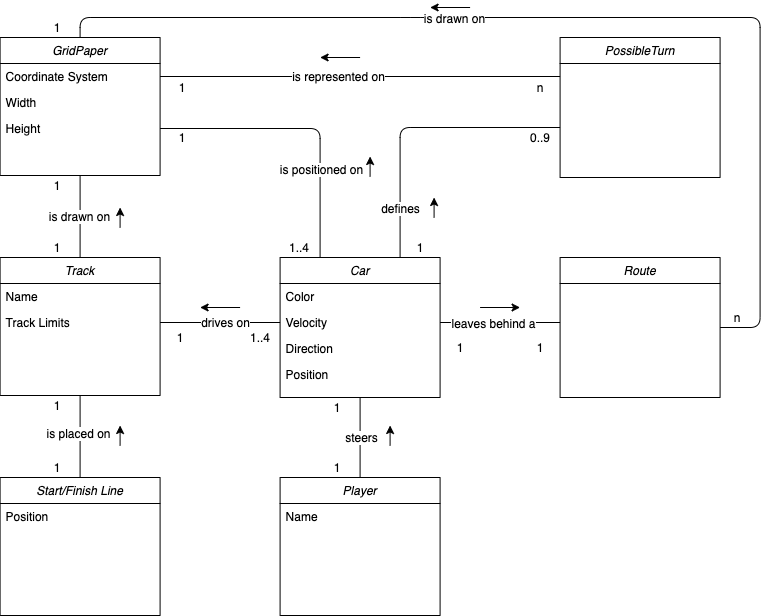

The diagram above was exported from draw.io. Its source (the exported page's mxGraphModel, read from the mxfile embedded in the PNG):
<mxGraphModel dx="1106" dy="911" grid="1" gridSize="10" guides="1" tooltips="1" connect="1" arrows="1" fold="1" page="1" pageScale="1" pageWidth="827" pageHeight="1169" math="0" shadow="0">
  <root>
    <mxCell id="WIyWlLk6GJQsqaUBKTNV-0" />
    <mxCell id="WIyWlLk6GJQsqaUBKTNV-1" parent="WIyWlLk6GJQsqaUBKTNV-0" />
    <mxCell id="zkfFHV4jXpPFQw0GAbJ--0" value="Route" style="swimlane;fontStyle=2;align=center;verticalAlign=top;childLayout=stackLayout;horizontal=1;startSize=26;horizontalStack=0;resizeParent=1;resizeLast=0;collapsible=1;marginBottom=0;rounded=0;shadow=0;strokeWidth=1;" parent="WIyWlLk6GJQsqaUBKTNV-1" vertex="1">
      <mxGeometry x="592.59" y="340" width="160" height="140" as="geometry">
        <mxRectangle x="230" y="140" width="160" height="26" as="alternateBounds" />
      </mxGeometry>
    </mxCell>
    <mxCell id="_Ce2236hqP0dLdOvEONe-0" value="PossibleTurn" style="swimlane;fontStyle=2;align=center;verticalAlign=top;childLayout=stackLayout;horizontal=1;startSize=26;horizontalStack=0;resizeParent=1;resizeLast=0;collapsible=1;marginBottom=0;rounded=0;shadow=0;strokeWidth=1;" parent="WIyWlLk6GJQsqaUBKTNV-1" vertex="1">
      <mxGeometry x="592.59" y="120" width="160" height="140" as="geometry">
        <mxRectangle x="230" y="140" width="160" height="26" as="alternateBounds" />
      </mxGeometry>
    </mxCell>
    <mxCell id="_Ce2236hqP0dLdOvEONe-6" value="Car" style="swimlane;fontStyle=2;align=center;verticalAlign=top;childLayout=stackLayout;horizontal=1;startSize=26;horizontalStack=0;resizeParent=1;resizeLast=0;collapsible=1;marginBottom=0;rounded=0;shadow=0;strokeWidth=1;" parent="WIyWlLk6GJQsqaUBKTNV-1" vertex="1">
      <mxGeometry x="312.59000000000003" y="340" width="160" height="140" as="geometry">
        <mxRectangle x="230" y="140" width="160" height="26" as="alternateBounds" />
      </mxGeometry>
    </mxCell>
    <mxCell id="_Ce2236hqP0dLdOvEONe-7" value="Color" style="text;align=left;verticalAlign=top;spacingLeft=4;spacingRight=4;overflow=hidden;rotatable=0;points=[[0,0.5],[1,0.5]];portConstraint=eastwest;" parent="_Ce2236hqP0dLdOvEONe-6" vertex="1">
      <mxGeometry y="26" width="160" height="26" as="geometry" />
    </mxCell>
    <mxCell id="_Ce2236hqP0dLdOvEONe-40" value="Velocity" style="text;align=left;verticalAlign=top;spacingLeft=4;spacingRight=4;overflow=hidden;rotatable=0;points=[[0,0.5],[1,0.5]];portConstraint=eastwest;" parent="_Ce2236hqP0dLdOvEONe-6" vertex="1">
      <mxGeometry y="52" width="160" height="26" as="geometry" />
    </mxCell>
    <mxCell id="J83h_mVovAWVlKE6ixnx-26" value="Direction" style="text;strokeColor=none;fillColor=none;align=left;verticalAlign=top;spacingLeft=4;spacingRight=4;overflow=hidden;rotatable=0;points=[[0,0.5],[1,0.5]];portConstraint=eastwest;" parent="_Ce2236hqP0dLdOvEONe-6" vertex="1">
      <mxGeometry y="78" width="160" height="26" as="geometry" />
    </mxCell>
    <mxCell id="J83h_mVovAWVlKE6ixnx-42" value="Position" style="text;strokeColor=none;fillColor=none;align=left;verticalAlign=top;spacingLeft=4;spacingRight=4;overflow=hidden;rotatable=0;points=[[0,0.5],[1,0.5]];portConstraint=eastwest;" parent="_Ce2236hqP0dLdOvEONe-6" vertex="1">
      <mxGeometry y="104" width="160" height="26" as="geometry" />
    </mxCell>
    <mxCell id="J83h_mVovAWVlKE6ixnx-13" value="Start/Finish Line" style="swimlane;fontStyle=2;align=center;verticalAlign=top;childLayout=stackLayout;horizontal=1;startSize=26;horizontalStack=0;resizeParent=1;resizeLast=0;collapsible=1;marginBottom=0;rounded=0;shadow=0;strokeWidth=1;" parent="WIyWlLk6GJQsqaUBKTNV-1" vertex="1">
      <mxGeometry x="32.59" y="560" width="160" height="138" as="geometry">
        <mxRectangle x="230" y="140" width="160" height="26" as="alternateBounds" />
      </mxGeometry>
    </mxCell>
    <mxCell id="J83h_mVovAWVlKE6ixnx-25" value="Position" style="text;strokeColor=none;fillColor=none;align=left;verticalAlign=top;spacingLeft=4;spacingRight=4;overflow=hidden;rotatable=0;points=[[0,0.5],[1,0.5]];portConstraint=eastwest;" parent="J83h_mVovAWVlKE6ixnx-13" vertex="1">
      <mxGeometry y="26" width="160" height="26" as="geometry" />
    </mxCell>
    <mxCell id="J83h_mVovAWVlKE6ixnx-0" value="" style="group" parent="WIyWlLk6GJQsqaUBKTNV-1" vertex="1" connectable="0">
      <mxGeometry x="32.59" y="120.00000000000001" width="162" height="138" as="geometry" />
    </mxCell>
    <mxCell id="_Ce2236hqP0dLdOvEONe-25" value="GridPaper" style="swimlane;fontStyle=2;align=center;verticalAlign=top;childLayout=stackLayout;horizontal=1;startSize=26;horizontalStack=0;resizeParent=1;resizeLast=0;collapsible=1;marginBottom=0;rounded=0;shadow=0;strokeWidth=1;" parent="J83h_mVovAWVlKE6ixnx-0" vertex="1">
      <mxGeometry width="160" height="138" as="geometry">
        <mxRectangle x="230" y="140" width="160" height="26" as="alternateBounds" />
      </mxGeometry>
    </mxCell>
    <mxCell id="J83h_mVovAWVlKE6ixnx-20" value="Coordinate System" style="text;strokeColor=none;fillColor=none;align=left;verticalAlign=top;spacingLeft=4;spacingRight=4;overflow=hidden;rotatable=0;points=[[0,0.5],[1,0.5]];portConstraint=eastwest;" parent="_Ce2236hqP0dLdOvEONe-25" vertex="1">
      <mxGeometry y="26" width="160" height="26" as="geometry" />
    </mxCell>
    <mxCell id="J83h_mVovAWVlKE6ixnx-21" value="Width" style="text;strokeColor=none;fillColor=none;align=left;verticalAlign=top;spacingLeft=4;spacingRight=4;overflow=hidden;rotatable=0;points=[[0,0.5],[1,0.5]];portConstraint=eastwest;" parent="_Ce2236hqP0dLdOvEONe-25" vertex="1">
      <mxGeometry y="52" width="160" height="26" as="geometry" />
    </mxCell>
    <mxCell id="J83h_mVovAWVlKE6ixnx-22" value="Height" style="text;strokeColor=none;fillColor=none;align=left;verticalAlign=top;spacingLeft=4;spacingRight=4;overflow=hidden;rotatable=0;points=[[0,0.5],[1,0.5]];portConstraint=eastwest;" parent="_Ce2236hqP0dLdOvEONe-25" vertex="1">
      <mxGeometry y="78" width="160" height="26" as="geometry" />
    </mxCell>
    <mxCell id="J83h_mVovAWVlKE6ixnx-4" value="Track" style="swimlane;fontStyle=2;align=center;verticalAlign=top;childLayout=stackLayout;horizontal=1;startSize=26;horizontalStack=0;resizeParent=1;resizeLast=0;collapsible=1;marginBottom=0;rounded=0;shadow=0;strokeWidth=1;" parent="WIyWlLk6GJQsqaUBKTNV-1" vertex="1">
      <mxGeometry x="32.59" y="340" width="160" height="138" as="geometry">
        <mxRectangle x="230" y="140" width="160" height="26" as="alternateBounds" />
      </mxGeometry>
    </mxCell>
    <mxCell id="J83h_mVovAWVlKE6ixnx-23" value="Name" style="text;strokeColor=none;fillColor=none;align=left;verticalAlign=top;spacingLeft=4;spacingRight=4;overflow=hidden;rotatable=0;points=[[0,0.5],[1,0.5]];portConstraint=eastwest;" parent="J83h_mVovAWVlKE6ixnx-4" vertex="1">
      <mxGeometry y="26" width="160" height="26" as="geometry" />
    </mxCell>
    <mxCell id="J83h_mVovAWVlKE6ixnx-24" value="Track Limits" style="text;strokeColor=none;fillColor=none;align=left;verticalAlign=top;spacingLeft=4;spacingRight=4;overflow=hidden;rotatable=0;points=[[0,0.5],[1,0.5]];portConstraint=eastwest;" parent="J83h_mVovAWVlKE6ixnx-4" vertex="1">
      <mxGeometry y="52" width="160" height="26" as="geometry" />
    </mxCell>
    <mxCell id="_Ce2236hqP0dLdOvEONe-12" value="Player" style="swimlane;fontStyle=2;align=center;verticalAlign=top;childLayout=stackLayout;horizontal=1;startSize=26;horizontalStack=0;resizeParent=1;resizeLast=0;collapsible=1;marginBottom=0;rounded=0;shadow=0;strokeWidth=1;" parent="WIyWlLk6GJQsqaUBKTNV-1" vertex="1">
      <mxGeometry x="312.59000000000003" y="560" width="160" height="138" as="geometry">
        <mxRectangle x="230" y="140" width="160" height="26" as="alternateBounds" />
      </mxGeometry>
    </mxCell>
    <mxCell id="_Ce2236hqP0dLdOvEONe-14" value="Name" style="text;align=left;verticalAlign=top;spacingLeft=4;spacingRight=4;overflow=hidden;rotatable=0;points=[[0,0.5],[1,0.5]];portConstraint=eastwest;" parent="_Ce2236hqP0dLdOvEONe-12" vertex="1">
      <mxGeometry y="26" width="160" height="26" as="geometry" />
    </mxCell>
    <mxCell id="J83h_mVovAWVlKE6ixnx-27" value="" style="endArrow=none;html=1;exitX=0.5;exitY=0;exitDx=0;exitDy=0;entryX=0.5;entryY=1;entryDx=0;entryDy=0;" parent="WIyWlLk6GJQsqaUBKTNV-1" source="J83h_mVovAWVlKE6ixnx-4" target="_Ce2236hqP0dLdOvEONe-25" edge="1">
      <mxGeometry width="50" height="50" relative="1" as="geometry">
        <mxPoint x="-47.41" y="250" as="sourcePoint" />
        <mxPoint x="2.5900000000000034" y="200" as="targetPoint" />
      </mxGeometry>
    </mxCell>
    <mxCell id="J83h_mVovAWVlKE6ixnx-28" value="is drawn on" style="text;html=1;align=center;verticalAlign=middle;resizable=0;points=[];labelBackgroundColor=#ffffff;" parent="J83h_mVovAWVlKE6ixnx-27" vertex="1" connectable="0">
      <mxGeometry x="0.0122" y="1" relative="1" as="geometry">
        <mxPoint as="offset" />
      </mxGeometry>
    </mxCell>
    <mxCell id="J83h_mVovAWVlKE6ixnx-29" value="" style="endArrow=none;html=1;startArrow=classic;startFill=1;endFill=0;" parent="WIyWlLk6GJQsqaUBKTNV-1" edge="1">
      <mxGeometry width="50" height="50" relative="1" as="geometry">
        <mxPoint x="152.59" y="290" as="sourcePoint" />
        <mxPoint x="152.59" y="310" as="targetPoint" />
      </mxGeometry>
    </mxCell>
    <mxCell id="J83h_mVovAWVlKE6ixnx-30" value="" style="endArrow=none;html=1;entryX=0.5;entryY=1;entryDx=0;entryDy=0;exitX=0.5;exitY=0;exitDx=0;exitDy=0;" parent="WIyWlLk6GJQsqaUBKTNV-1" source="J83h_mVovAWVlKE6ixnx-13" target="J83h_mVovAWVlKE6ixnx-4" edge="1">
      <mxGeometry width="50" height="50" relative="1" as="geometry">
        <mxPoint x="-27.409999999999997" y="550" as="sourcePoint" />
        <mxPoint x="22.590000000000003" y="500" as="targetPoint" />
      </mxGeometry>
    </mxCell>
    <mxCell id="J83h_mVovAWVlKE6ixnx-31" value="is placed on" style="text;html=1;align=center;verticalAlign=middle;resizable=0;points=[];labelBackgroundColor=#ffffff;" parent="J83h_mVovAWVlKE6ixnx-30" vertex="1" connectable="0">
      <mxGeometry x="0.0935" y="2" relative="1" as="geometry">
        <mxPoint as="offset" />
      </mxGeometry>
    </mxCell>
    <mxCell id="J83h_mVovAWVlKE6ixnx-32" value="" style="endArrow=none;html=1;startArrow=classic;startFill=1;endFill=0;" parent="WIyWlLk6GJQsqaUBKTNV-1" edge="1">
      <mxGeometry width="50" height="50" relative="1" as="geometry">
        <mxPoint x="152.59" y="508" as="sourcePoint" />
        <mxPoint x="152.59" y="528" as="targetPoint" />
      </mxGeometry>
    </mxCell>
    <mxCell id="J83h_mVovAWVlKE6ixnx-33" value="" style="endArrow=none;html=1;entryX=0;entryY=0.5;entryDx=0;entryDy=0;exitX=1;exitY=0.5;exitDx=0;exitDy=0;" parent="WIyWlLk6GJQsqaUBKTNV-1" source="J83h_mVovAWVlKE6ixnx-24" target="_Ce2236hqP0dLdOvEONe-40" edge="1">
      <mxGeometry width="50" height="50" relative="1" as="geometry">
        <mxPoint x="292.59000000000003" y="510" as="sourcePoint" />
        <mxPoint x="342.59000000000003" y="460" as="targetPoint" />
      </mxGeometry>
    </mxCell>
    <mxCell id="J83h_mVovAWVlKE6ixnx-34" value="drives on" style="text;html=1;align=center;verticalAlign=middle;resizable=0;points=[];labelBackgroundColor=#ffffff;" parent="J83h_mVovAWVlKE6ixnx-33" vertex="1" connectable="0">
      <mxGeometry x="0.075" y="1" relative="1" as="geometry">
        <mxPoint as="offset" />
      </mxGeometry>
    </mxCell>
    <mxCell id="J83h_mVovAWVlKE6ixnx-35" value="" style="endArrow=classic;html=1;" parent="WIyWlLk6GJQsqaUBKTNV-1" edge="1">
      <mxGeometry width="50" height="50" relative="1" as="geometry">
        <mxPoint x="272.59000000000003" y="390" as="sourcePoint" />
        <mxPoint x="232.59" y="390" as="targetPoint" />
      </mxGeometry>
    </mxCell>
    <mxCell id="J83h_mVovAWVlKE6ixnx-36" value="" style="endArrow=none;html=1;entryX=0.5;entryY=1;entryDx=0;entryDy=0;exitX=0.5;exitY=0;exitDx=0;exitDy=0;" parent="WIyWlLk6GJQsqaUBKTNV-1" source="_Ce2236hqP0dLdOvEONe-12" target="_Ce2236hqP0dLdOvEONe-6" edge="1">
      <mxGeometry width="50" height="50" relative="1" as="geometry">
        <mxPoint x="232.59" y="560" as="sourcePoint" />
        <mxPoint x="282.59000000000003" y="510" as="targetPoint" />
      </mxGeometry>
    </mxCell>
    <mxCell id="J83h_mVovAWVlKE6ixnx-37" value="steers" style="text;html=1;align=center;verticalAlign=middle;resizable=0;points=[];labelBackgroundColor=#ffffff;" parent="J83h_mVovAWVlKE6ixnx-36" vertex="1" connectable="0">
      <mxGeometry x="0.0167" y="-1" relative="1" as="geometry">
        <mxPoint as="offset" />
      </mxGeometry>
    </mxCell>
    <mxCell id="J83h_mVovAWVlKE6ixnx-38" value="" style="endArrow=none;html=1;startArrow=classic;startFill=1;endFill=0;" parent="WIyWlLk6GJQsqaUBKTNV-1" edge="1">
      <mxGeometry width="50" height="50" relative="1" as="geometry">
        <mxPoint x="422.59000000000003" y="508" as="sourcePoint" />
        <mxPoint x="422.59000000000003" y="528" as="targetPoint" />
      </mxGeometry>
    </mxCell>
    <mxCell id="J83h_mVovAWVlKE6ixnx-39" value="" style="endArrow=none;html=1;exitX=1;exitY=0.5;exitDx=0;exitDy=0;" parent="WIyWlLk6GJQsqaUBKTNV-1" source="_Ce2236hqP0dLdOvEONe-40" edge="1">
      <mxGeometry width="50" height="50" relative="1" as="geometry">
        <mxPoint x="272.59000000000003" y="320" as="sourcePoint" />
        <mxPoint x="592.59" y="405" as="targetPoint" />
      </mxGeometry>
    </mxCell>
    <mxCell id="J83h_mVovAWVlKE6ixnx-40" value="leaves behind a" style="text;html=1;align=center;verticalAlign=middle;resizable=0;points=[];labelBackgroundColor=#ffffff;" parent="J83h_mVovAWVlKE6ixnx-39" vertex="1" connectable="0">
      <mxGeometry x="-0.1098" relative="1" as="geometry">
        <mxPoint as="offset" />
      </mxGeometry>
    </mxCell>
    <mxCell id="J83h_mVovAWVlKE6ixnx-41" value="" style="endArrow=none;html=1;startArrow=classic;startFill=1;endFill=0;" parent="WIyWlLk6GJQsqaUBKTNV-1" edge="1">
      <mxGeometry width="50" height="50" relative="1" as="geometry">
        <mxPoint x="552.59" y="390" as="sourcePoint" />
        <mxPoint x="512.59" y="390" as="targetPoint" />
      </mxGeometry>
    </mxCell>
    <mxCell id="J83h_mVovAWVlKE6ixnx-45" value="" style="endArrow=none;html=1;entryX=1;entryY=0.5;entryDx=0;entryDy=0;exitX=0.25;exitY=0;exitDx=0;exitDy=0;" parent="WIyWlLk6GJQsqaUBKTNV-1" source="_Ce2236hqP0dLdOvEONe-6" target="J83h_mVovAWVlKE6ixnx-22" edge="1">
      <mxGeometry width="50" height="50" relative="1" as="geometry">
        <mxPoint x="352.59000000000003" y="300" as="sourcePoint" />
        <mxPoint x="402.59000000000003" y="250" as="targetPoint" />
        <Array as="points">
          <mxPoint x="352.59000000000003" y="211" />
        </Array>
      </mxGeometry>
    </mxCell>
    <mxCell id="J83h_mVovAWVlKE6ixnx-46" value="is positioned on" style="text;html=1;align=center;verticalAlign=middle;resizable=0;points=[];labelBackgroundColor=#ffffff;" parent="J83h_mVovAWVlKE6ixnx-45" vertex="1" connectable="0">
      <mxGeometry x="-0.3812" y="-1" relative="1" as="geometry">
        <mxPoint as="offset" />
      </mxGeometry>
    </mxCell>
    <mxCell id="J83h_mVovAWVlKE6ixnx-47" value="" style="endArrow=none;html=1;startArrow=classic;startFill=1;endFill=0;" parent="WIyWlLk6GJQsqaUBKTNV-1" edge="1">
      <mxGeometry width="50" height="50" relative="1" as="geometry">
        <mxPoint x="402.59000000000003" y="239" as="sourcePoint" />
        <mxPoint x="402.59000000000003" y="259" as="targetPoint" />
      </mxGeometry>
    </mxCell>
    <mxCell id="J83h_mVovAWVlKE6ixnx-49" value="" style="endArrow=none;html=1;exitX=0.75;exitY=0;exitDx=0;exitDy=0;" parent="WIyWlLk6GJQsqaUBKTNV-1" source="_Ce2236hqP0dLdOvEONe-6" edge="1">
      <mxGeometry width="50" height="50" relative="1" as="geometry">
        <mxPoint x="512.59" y="290" as="sourcePoint" />
        <mxPoint x="592.59" y="210" as="targetPoint" />
        <Array as="points">
          <mxPoint x="432.59000000000003" y="210" />
        </Array>
      </mxGeometry>
    </mxCell>
    <mxCell id="J83h_mVovAWVlKE6ixnx-54" value="defines" style="text;html=1;align=center;verticalAlign=middle;resizable=0;points=[];labelBackgroundColor=#ffffff;" parent="J83h_mVovAWVlKE6ixnx-49" vertex="1" connectable="0">
      <mxGeometry x="-0.5356" relative="1" as="geometry">
        <mxPoint y="17.5" as="offset" />
      </mxGeometry>
    </mxCell>
    <mxCell id="J83h_mVovAWVlKE6ixnx-50" value="" style="endArrow=none;html=1;exitX=1;exitY=0.5;exitDx=0;exitDy=0;entryX=0.5;entryY=0;entryDx=0;entryDy=0;" parent="WIyWlLk6GJQsqaUBKTNV-1" source="zkfFHV4jXpPFQw0GAbJ--0" target="_Ce2236hqP0dLdOvEONe-25" edge="1">
      <mxGeometry width="50" height="50" relative="1" as="geometry">
        <mxPoint x="862.59" y="480" as="sourcePoint" />
        <mxPoint x="912.59" y="430" as="targetPoint" />
        <Array as="points">
          <mxPoint x="792.59" y="410" />
          <mxPoint x="792.59" y="100" />
          <mxPoint x="442.59000000000003" y="100" />
          <mxPoint x="112.59" y="100" />
        </Array>
      </mxGeometry>
    </mxCell>
    <mxCell id="J83h_mVovAWVlKE6ixnx-56" value="is drawn on" style="text;html=1;align=center;verticalAlign=middle;resizable=0;points=[];labelBackgroundColor=#ffffff;" parent="J83h_mVovAWVlKE6ixnx-50" vertex="1" connectable="0">
      <mxGeometry x="0.2486" relative="1" as="geometry">
        <mxPoint as="offset" />
      </mxGeometry>
    </mxCell>
    <mxCell id="J83h_mVovAWVlKE6ixnx-51" value="" style="endArrow=none;html=1;entryX=1;entryY=0.5;entryDx=0;entryDy=0;" parent="WIyWlLk6GJQsqaUBKTNV-1" target="J83h_mVovAWVlKE6ixnx-20" edge="1">
      <mxGeometry width="50" height="50" relative="1" as="geometry">
        <mxPoint x="592.59" y="159" as="sourcePoint" />
        <mxPoint x="332.59000000000003" y="140" as="targetPoint" />
      </mxGeometry>
    </mxCell>
    <mxCell id="J83h_mVovAWVlKE6ixnx-52" value="is represented on" style="text;html=1;align=center;verticalAlign=middle;resizable=0;points=[];labelBackgroundColor=#ffffff;" parent="J83h_mVovAWVlKE6ixnx-51" vertex="1" connectable="0">
      <mxGeometry x="0.1108" y="-1" relative="1" as="geometry">
        <mxPoint as="offset" />
      </mxGeometry>
    </mxCell>
    <mxCell id="J83h_mVovAWVlKE6ixnx-53" value="" style="endArrow=classic;html=1;" parent="WIyWlLk6GJQsqaUBKTNV-1" edge="1">
      <mxGeometry width="50" height="50" relative="1" as="geometry">
        <mxPoint x="392.59000000000003" y="140" as="sourcePoint" />
        <mxPoint x="352.59000000000003" y="140" as="targetPoint" />
      </mxGeometry>
    </mxCell>
    <mxCell id="J83h_mVovAWVlKE6ixnx-55" value="" style="endArrow=none;html=1;startArrow=classic;startFill=1;endFill=0;" parent="WIyWlLk6GJQsqaUBKTNV-1" edge="1">
      <mxGeometry width="50" height="50" relative="1" as="geometry">
        <mxPoint x="466.59000000000003" y="280" as="sourcePoint" />
        <mxPoint x="466.59000000000003" y="300" as="targetPoint" />
      </mxGeometry>
    </mxCell>
    <mxCell id="J83h_mVovAWVlKE6ixnx-57" value="" style="endArrow=classic;html=1;" parent="WIyWlLk6GJQsqaUBKTNV-1" edge="1">
      <mxGeometry width="50" height="50" relative="1" as="geometry">
        <mxPoint x="502.59000000000003" y="90" as="sourcePoint" />
        <mxPoint x="462.59000000000003" y="90" as="targetPoint" />
      </mxGeometry>
    </mxCell>
    <mxCell id="J83h_mVovAWVlKE6ixnx-60" value="1" style="text;html=1;strokeColor=none;fillColor=none;align=center;verticalAlign=middle;whiteSpace=wrap;rounded=0;" parent="WIyWlLk6GJQsqaUBKTNV-1" vertex="1">
      <mxGeometry x="70" y="100" width="40" height="20" as="geometry" />
    </mxCell>
    <mxCell id="J83h_mVovAWVlKE6ixnx-61" value="n" style="text;html=1;strokeColor=none;fillColor=none;align=center;verticalAlign=middle;whiteSpace=wrap;rounded=0;" parent="WIyWlLk6GJQsqaUBKTNV-1" vertex="1">
      <mxGeometry x="750" y="390" width="40" height="20" as="geometry" />
    </mxCell>
    <mxCell id="J83h_mVovAWVlKE6ixnx-62" value="1" style="text;html=1;strokeColor=none;fillColor=none;align=center;verticalAlign=middle;whiteSpace=wrap;rounded=0;" parent="WIyWlLk6GJQsqaUBKTNV-1" vertex="1">
      <mxGeometry x="70" y="258" width="40" height="20" as="geometry" />
    </mxCell>
    <mxCell id="J83h_mVovAWVlKE6ixnx-63" value="1" style="text;html=1;strokeColor=none;fillColor=none;align=center;verticalAlign=middle;whiteSpace=wrap;rounded=0;" parent="WIyWlLk6GJQsqaUBKTNV-1" vertex="1">
      <mxGeometry x="70" y="320" width="40" height="20" as="geometry" />
    </mxCell>
    <mxCell id="J83h_mVovAWVlKE6ixnx-64" value="1" style="text;html=1;strokeColor=none;fillColor=none;align=center;verticalAlign=middle;whiteSpace=wrap;rounded=0;" parent="WIyWlLk6GJQsqaUBKTNV-1" vertex="1">
      <mxGeometry x="70" y="478" width="40" height="20" as="geometry" />
    </mxCell>
    <mxCell id="J83h_mVovAWVlKE6ixnx-65" value="1" style="text;html=1;strokeColor=none;fillColor=none;align=center;verticalAlign=middle;whiteSpace=wrap;rounded=0;" parent="WIyWlLk6GJQsqaUBKTNV-1" vertex="1">
      <mxGeometry x="70" y="540" width="40" height="20" as="geometry" />
    </mxCell>
    <mxCell id="J83h_mVovAWVlKE6ixnx-66" value="1" style="text;html=1;strokeColor=none;fillColor=none;align=center;verticalAlign=middle;whiteSpace=wrap;rounded=0;" parent="WIyWlLk6GJQsqaUBKTNV-1" vertex="1">
      <mxGeometry x="192.59" y="410" width="40" height="20" as="geometry" />
    </mxCell>
    <mxCell id="J83h_mVovAWVlKE6ixnx-67" value="1..4" style="text;html=1;strokeColor=none;fillColor=none;align=center;verticalAlign=middle;whiteSpace=wrap;rounded=0;" parent="WIyWlLk6GJQsqaUBKTNV-1" vertex="1">
      <mxGeometry x="272.59000000000003" y="410" width="40" height="20" as="geometry" />
    </mxCell>
    <mxCell id="J83h_mVovAWVlKE6ixnx-68" value="1" style="text;html=1;strokeColor=none;fillColor=none;align=center;verticalAlign=middle;whiteSpace=wrap;rounded=0;" parent="WIyWlLk6GJQsqaUBKTNV-1" vertex="1">
      <mxGeometry x="350" y="480" width="40" height="20" as="geometry" />
    </mxCell>
    <mxCell id="J83h_mVovAWVlKE6ixnx-69" value="1" style="text;html=1;strokeColor=none;fillColor=none;align=center;verticalAlign=middle;whiteSpace=wrap;rounded=0;" parent="WIyWlLk6GJQsqaUBKTNV-1" vertex="1">
      <mxGeometry x="350" y="540" width="40" height="20" as="geometry" />
    </mxCell>
    <mxCell id="J83h_mVovAWVlKE6ixnx-70" value="1" style="text;html=1;strokeColor=none;fillColor=none;align=center;verticalAlign=middle;whiteSpace=wrap;rounded=0;" parent="WIyWlLk6GJQsqaUBKTNV-1" vertex="1">
      <mxGeometry x="194.59" y="210" width="40" height="20" as="geometry" />
    </mxCell>
    <mxCell id="J83h_mVovAWVlKE6ixnx-71" value="1..4" style="text;html=1;strokeColor=none;fillColor=none;align=center;verticalAlign=middle;whiteSpace=wrap;rounded=0;" parent="WIyWlLk6GJQsqaUBKTNV-1" vertex="1">
      <mxGeometry x="312" y="320" width="40" height="20" as="geometry" />
    </mxCell>
    <mxCell id="J83h_mVovAWVlKE6ixnx-72" value="1" style="text;html=1;strokeColor=none;fillColor=none;align=center;verticalAlign=middle;whiteSpace=wrap;rounded=0;" parent="WIyWlLk6GJQsqaUBKTNV-1" vertex="1">
      <mxGeometry x="472.59000000000003" y="420" width="40" height="20" as="geometry" />
    </mxCell>
    <mxCell id="J83h_mVovAWVlKE6ixnx-73" value="1" style="text;html=1;strokeColor=none;fillColor=none;align=center;verticalAlign=middle;whiteSpace=wrap;rounded=0;" parent="WIyWlLk6GJQsqaUBKTNV-1" vertex="1">
      <mxGeometry x="552.59" y="420" width="40" height="20" as="geometry" />
    </mxCell>
    <mxCell id="J83h_mVovAWVlKE6ixnx-74" value="1" style="text;html=1;strokeColor=none;fillColor=none;align=center;verticalAlign=middle;whiteSpace=wrap;rounded=0;" parent="WIyWlLk6GJQsqaUBKTNV-1" vertex="1">
      <mxGeometry x="432.59000000000003" y="320" width="40" height="20" as="geometry" />
    </mxCell>
    <mxCell id="J83h_mVovAWVlKE6ixnx-75" value="0..9" style="text;html=1;strokeColor=none;fillColor=none;align=center;verticalAlign=middle;whiteSpace=wrap;rounded=0;" parent="WIyWlLk6GJQsqaUBKTNV-1" vertex="1">
      <mxGeometry x="552.59" y="210" width="40" height="20" as="geometry" />
    </mxCell>
    <mxCell id="J83h_mVovAWVlKE6ixnx-76" value="1" style="text;html=1;strokeColor=none;fillColor=none;align=center;verticalAlign=middle;whiteSpace=wrap;rounded=0;" parent="WIyWlLk6GJQsqaUBKTNV-1" vertex="1">
      <mxGeometry x="194.59" y="160" width="40" height="20" as="geometry" />
    </mxCell>
    <mxCell id="J83h_mVovAWVlKE6ixnx-77" value="n" style="text;html=1;strokeColor=none;fillColor=none;align=center;verticalAlign=middle;whiteSpace=wrap;rounded=0;" parent="WIyWlLk6GJQsqaUBKTNV-1" vertex="1">
      <mxGeometry x="552.59" y="160" width="40" height="20" as="geometry" />
    </mxCell>
  </root>
</mxGraphModel>